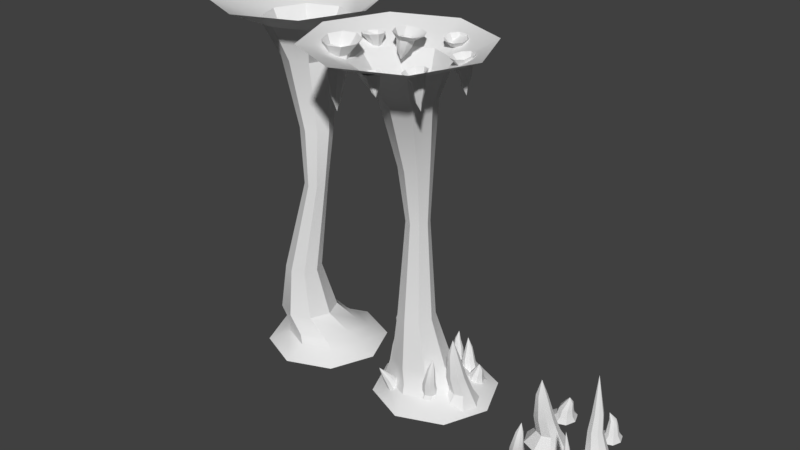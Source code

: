 # Source: Rocks.blend  (saved by Blender 2.79.0; exported with 4.5.12 LTS)
import bpy
from mathutils import Matrix  # noqa: F401  (used for matrix-valued properties, if any)

bpy.ops.wm.read_factory_settings(use_empty=True)
scene = bpy.context.scene
scene.name = 'Scene'

# ---- collections
col_collection_1 = bpy.data.collections.new('Collection 1'); scene.collection.children.link(col_collection_1)

# ---- node groups
ng_auto_smooth = bpy.data.node_groups.new('Auto Smooth', 'GeometryNodeTree')
_s = ng_auto_smooth.interface.new_socket(name='Geometry', in_out='OUTPUT', socket_type='NodeSocketGeometry')
_s = ng_auto_smooth.interface.new_socket(name='Geometry', in_out='INPUT', socket_type='NodeSocketGeometry')
_s = ng_auto_smooth.interface.new_socket(name='Angle', in_out='INPUT', socket_type='NodeSocketFloat')
_s.subtype = 'ANGLE'
_s.min_value = 0.0
_s.max_value = 3.142
ng_auto_smooth.is_modifier = True
_N = ng_auto_smooth.nodes; _L = ng_auto_smooth.links
n0 = _N.new('NodeGroupOutput'); n0.name = 'Group Output'; n0.location = (480, -100)
n1 = _N.new('NodeGroupInput'); n1.name = 'Group Input'; n1.location = (-420, -300)
n2 = _N.new('NodeGroupInput'); n2.name = 'Group Input.001'; n2.location = (-60, -100)
n3 = _N.new('GeometryNodeSetShadeSmooth'); n3.name = 'Set Shade Smooth'; n3.location = (120, -100)
n3.domain = 'EDGE'
n4 = _N.new('GeometryNodeSetShadeSmooth'); n4.name = 'Set Shade Smooth.001'; n4.location = (300, -100)
n5 = _N.new('GeometryNodeInputMeshEdgeAngle'); n5.name = 'Edge Angle'; n5.location = (-420, -220)
n6 = _N.new('GeometryNodeInputEdgeSmooth'); n6.name = 'Is Edge Smooth'; n6.location = (-60, -160)
n7 = _N.new('GeometryNodeInputShadeSmooth'); n7.name = 'Is Face Smooth'; n7.location = (-240, -340)
n8 = _N.new('FunctionNodeBooleanMath'); n8.name = 'Boolean Math'; n8.location = (-60, -220)
n9 = _N.new('FunctionNodeCompare'); n9.name = 'Compare'; n9.location = (-240, -180)
n9.operation = 'LESS_EQUAL'
_L.new(n5.outputs[0], n9.inputs[0])
_L.new(n4.outputs[0], n0.inputs[0])
_L.new(n1.outputs[1], n9.inputs[1])
_L.new(n9.outputs[0], n8.inputs[0])
_L.new(n7.outputs[0], n8.inputs[1])
_L.new(n2.outputs[0], n3.inputs[0])
_L.new(n6.outputs[0], n3.inputs[1])
_L.new(n3.outputs[0], n4.inputs[0])
_L.new(n8.outputs[0], n3.inputs[2])
n0.is_active_output = True

# ---- world
world_world = bpy.data.worlds.new('World'); scene.world = world_world
world_world.color = (0.05088, 0.05088, 0.05088)
world_world.use_sun_shadow = False
world_world.sun_shadow_jitter_overblur = 0.0
world_world.cycles.sampling_method = 'MANUAL'

# ---- meshes
me_circle_012 = bpy.data.meshes.new('Circle.012')
me_circle_012.from_pydata([(0.0, 0.1899, -0.4451), (-0.1343, 0.1343, -0.4451), (-0.1899, -5.96e-08, -0.4451), (-0.1343, -0.1343, -0.4451), (0.0, -0.1899, -0.4451), (0.1343, -0.1343, -0.4451), (0.1899, -5.96e-08, -0.4451), (0.1343, 0.1343, -0.4451), (0.008485, 0.1024, -0.2998), (-0.07504, 0.06779, -0.2998), (-0.1096, -0.01573, -0.2998), (-0.07504, -0.09925, -0.2998), (0.008485, -0.1339, -0.2998), (0.09201, -0.09925, -0.2998), (0.1266, -0.01573, -0.2998), (0.09201, 0.06779, -0.2998), (-0.01319, 0.06233, -0.1424), (-0.06832, 0.0395, -0.1424), (-0.09116, -0.01564, -0.1424), (-0.06832, -0.07078, -0.1424), (-0.01319, -0.09361, -0.1424), (0.04195, -0.07078, -0.1424), (0.06479, -0.01564, -0.1424), (0.04195, 0.0395, -0.1424), (-0.0209, 0.08065, 0.1749), (-0.05182, 0.06784, 0.1749), (-0.06463, 0.03691, 0.1749), (-0.05182, 0.005982, 0.1749), (-0.0209, -0.006829, 0.1749), (0.01003, 0.005982, 0.1749), (0.02284, 0.03691, 0.1749), (0.01003, 0.06784, 0.1749), (-0.05616, 0.04288, 0.4451)], [], [(7, 15, 14, 6), (5, 13, 12, 4), (3, 11, 10, 2), (1, 9, 8, 0), (0, 8, 15, 7), (6, 14, 13, 5), (4, 12, 11, 3), (2, 10, 9, 1), (8, 16, 23, 15), (14, 22, 21, 13), (12, 20, 19, 11), (10, 18, 17, 9), (15, 23, 22, 14), (13, 21, 20, 12), (11, 19, 18, 10), (9, 17, 16, 8), (21, 29, 28, 20), (19, 27, 26, 18), (17, 25, 24, 16), (16, 24, 31, 23), (22, 30, 29, 21), (20, 28, 27, 19), (18, 26, 25, 17), (23, 31, 30, 22), (31, 32, 30), (29, 32, 28), (27, 32, 26), (25, 32, 24), (24, 32, 31), (30, 32, 29), (28, 32, 27), (26, 32, 25)])
me_circle_012.polygons.foreach_set('use_smooth', [True] * 32)
me_circle_012.use_remesh_preserve_volume = False
me_circle_012.use_remesh_preserve_attributes = False
me_circle_012.use_mirror_vertex_groups = False
me_circle_012.update()
me_circle_011 = bpy.data.meshes.new('Circle.011')
me_circle_011.from_pydata([(1.192e-07, 0.3292, -0.7087), (-0.2328, 0.2328, -0.7087), (-0.3292, -4.47e-08, -0.7087), (-0.2328, -0.2328, -0.7087), (1.192e-07, -0.3292, -0.7087), (0.2328, -0.2328, -0.7087), (0.3292, -2.98e-08, -0.7087), (0.2328, 0.2328, -0.7087), (0.04845, 0.1576, -0.4999), (-0.07902, 0.1048, -0.4999), (-0.1318, -0.02267, -0.4999), (-0.07902, -0.1501, -0.4999), (0.04845, -0.2029, -0.4999), (0.1759, -0.1501, -0.4999), (0.2287, -0.02267, -0.4999), (0.1759, 0.1048, -0.4999), (-0.02468, 0.1155, -0.1282), (-0.105, 0.08228, -0.1282), (-0.1382, 0.001984, -0.1282), (-0.105, -0.07831, -0.1282), (-0.02468, -0.1116, -0.1282), (0.05561, -0.07831, -0.1282), (0.08887, 0.001984, -0.1282), (0.05561, 0.08228, -0.1282), (-0.02238, 0.1081, 0.1567), (-0.08359, 0.08277, 0.1567), (-0.1089, 0.02156, 0.1567), (-0.08359, -0.03965, 0.1567), (-0.02238, -0.065, 0.1567), (0.03883, -0.03965, 0.1567), (0.06418, 0.02156, 0.1567), (0.03883, 0.08277, 0.1567), (-0.0985, 0.108, 0.7087)], [], [(7, 15, 14, 6), (5, 13, 12, 4), (3, 11, 10, 2), (1, 9, 8, 0), (0, 8, 15, 7), (6, 14, 13, 5), (4, 12, 11, 3), (2, 10, 9, 1), (8, 16, 23, 15), (14, 22, 21, 13), (12, 20, 19, 11), (10, 18, 17, 9), (15, 23, 22, 14), (13, 21, 20, 12), (11, 19, 18, 10), (9, 17, 16, 8), (21, 29, 28, 20), (19, 27, 26, 18), (17, 25, 24, 16), (16, 24, 31, 23), (22, 30, 29, 21), (20, 28, 27, 19), (18, 26, 25, 17), (23, 31, 30, 22), (31, 32, 30), (29, 32, 28), (27, 32, 26), (25, 32, 24), (24, 32, 31), (30, 32, 29), (28, 32, 27), (26, 32, 25)])
me_circle_011.polygons.foreach_set('use_smooth', [True] * 32)
me_circle_011.use_remesh_preserve_volume = False
me_circle_011.use_remesh_preserve_attributes = False
me_circle_011.use_mirror_vertex_groups = False
me_circle_011.update()
me_circle_010 = bpy.data.meshes.new('Circle.010')
me_circle_010.from_pydata([(0.004781, 0.2262, -0.183), (-0.1396, 0.1624, -0.1754), (-0.2023, 0.003516, -0.1789), (-0.1464, -0.1574, -0.1913), (-0.004782, -0.2262, -0.2054), (0.1396, -0.1624, -0.2129), (0.2023, -0.003516, -0.2095), (0.1464, 0.1574, -0.1971), (0.04058, 0.1136, -0.09676), (-0.0497, 0.07377, -0.09206), (-0.08885, -0.02557, -0.09423), (-0.05393, -0.1262, -0.102), (0.03461, -0.1692, -0.1108), (0.1249, -0.1293, -0.1155), (0.164, -0.02996, -0.1133), (0.1291, 0.07066, -0.1056), (0.05297, 0.08196, 0.01701), (-0.02328, 0.04829, 0.02098), (-0.05634, -0.0356, 0.01915), (-0.02685, -0.1206, 0.01259), (0.04792, -0.1569, 0.005144), (0.1242, -0.1232, 0.001175), (0.1572, -0.03931, 0.003006), (0.1277, 0.04567, 0.009565), (0.08372, 0.04604, 0.119), (0.04036, 0.0269, 0.1212), (0.02156, -0.0208, 0.1202), (0.03833, -0.06912, 0.1165), (0.08084, -0.08975, 0.1122), (0.1242, -0.07061, 0.11), (0.143, -0.02291, 0.111), (0.1262, 0.02541, 0.1148), (0.09939, -0.04071, 0.2129)], [], [(7, 15, 14, 6), (5, 13, 12, 4), (3, 11, 10, 2), (1, 9, 8, 0), (0, 8, 15, 7), (6, 14, 13, 5), (4, 12, 11, 3), (2, 10, 9, 1), (8, 16, 23, 15), (14, 22, 21, 13), (12, 20, 19, 11), (10, 18, 17, 9), (15, 23, 22, 14), (13, 21, 20, 12), (11, 19, 18, 10), (9, 17, 16, 8), (21, 29, 28, 20), (19, 27, 26, 18), (17, 25, 24, 16), (16, 24, 31, 23), (22, 30, 29, 21), (20, 28, 27, 19), (18, 26, 25, 17), (23, 31, 30, 22), (31, 32, 30), (29, 32, 28), (27, 32, 26), (25, 32, 24), (24, 32, 31), (30, 32, 29), (28, 32, 27), (26, 32, 25), (1, 0, 7, 6, 5, 4, 3, 2)])
me_circle_010.polygons.foreach_set('use_smooth', [True] * 33)
me_circle_010.use_remesh_preserve_volume = False
me_circle_010.use_remesh_preserve_attributes = False
me_circle_010.use_mirror_vertex_groups = False
me_circle_010.update()
me_circle_009 = bpy.data.meshes.new('Circle.009')
me_circle_009.from_pydata([(0.0, 0.2184, -0.3843), (-0.1544, 0.1544, -0.3843), (-0.2184, -5.96e-08, -0.3843), (-0.1544, -0.1544, -0.3843), (0.0, -0.2184, -0.3843), (0.1544, -0.1544, -0.3843), (0.2184, -5.96e-08, -0.3843), (0.1544, 0.1544, -0.3843), (0.02937, 0.1006, -0.2313), (-0.05517, 0.06559, -0.2313), (-0.09019, -0.01895, -0.2313), (-0.05517, -0.1035, -0.2313), (0.02937, -0.1385, -0.2313), (0.1139, -0.1035, -0.2313), (0.1489, -0.01895, -0.2313), (0.1139, 0.06559, -0.2313), (0.06671, 0.006065, -0.01089), (-0.004688, -0.02351, -0.01089), (-0.03426, -0.0949, -0.01089), (-0.004688, -0.1663, -0.01089), (0.06671, -0.1959, -0.01089), (0.1381, -0.1663, -0.01089), (0.1677, -0.0949, -0.01089), (0.1381, -0.02351, -0.01089), (0.09214, -0.02518, 0.2459), (0.05154, -0.042, 0.2459), (0.03473, -0.0826, 0.2459), (0.05154, -0.1232, 0.2459), (0.09214, -0.14, 0.2459), (0.1327, -0.1232, 0.2459), (0.1496, -0.0826, 0.2459), (0.1327, -0.042, 0.2459), (0.08962, -0.04014, 0.3843)], [], [(7, 15, 14, 6), (5, 13, 12, 4), (3, 11, 10, 2), (1, 9, 8, 0), (0, 8, 15, 7), (6, 14, 13, 5), (4, 12, 11, 3), (2, 10, 9, 1), (8, 16, 23, 15), (14, 22, 21, 13), (12, 20, 19, 11), (10, 18, 17, 9), (15, 23, 22, 14), (13, 21, 20, 12), (11, 19, 18, 10), (9, 17, 16, 8), (21, 29, 28, 20), (19, 27, 26, 18), (17, 25, 24, 16), (16, 24, 31, 23), (22, 30, 29, 21), (20, 28, 27, 19), (18, 26, 25, 17), (23, 31, 30, 22), (31, 32, 30), (29, 32, 28), (27, 32, 26), (25, 32, 24), (24, 32, 31), (30, 32, 29), (28, 32, 27), (26, 32, 25)])
me_circle_009.polygons.foreach_set('use_smooth', [True] * 32)
me_circle_009.use_remesh_preserve_volume = False
me_circle_009.use_remesh_preserve_attributes = False
me_circle_009.use_mirror_vertex_groups = False
me_circle_009.update()
me_circle_008 = bpy.data.meshes.new('Circle.008')
me_circle_008.from_pydata([(1.192e-07, 0.3292, -0.5942), (-0.2328, 0.2328, -0.5942), (-0.3292, -4.47e-08, -0.5942), (-0.2328, -0.2328, -0.5942), (1.192e-07, -0.3292, -0.5942), (0.2328, -0.2328, -0.5942), (0.3292, -2.98e-08, -0.5942), (0.2328, 0.2328, -0.5942), (0.04428, 0.1517, -0.3635), (-0.08318, 0.09889, -0.3635), (-0.136, -0.02858, -0.3635), (-0.08318, -0.156, -0.3635), (0.04428, -0.2088, -0.3635), (0.1717, -0.156, -0.3635), (0.2245, -0.02858, -0.3635), (0.1717, 0.09889, -0.3635), (0.01584, 0.02106, -0.05134), (-0.09181, -0.02352, -0.05134), (-0.1364, -0.1312, -0.05134), (-0.09181, -0.2388, -0.05134), (0.01584, -0.2834, -0.05134), (0.1235, -0.2388, -0.05134), (0.1681, -0.1312, -0.05134), (0.1235, -0.02352, -0.05134), (-0.003097, -0.1119, 0.3425), (-0.06431, -0.1373, 0.3425), (-0.08966, -0.1985, 0.3425), (-0.06431, -0.2597, 0.3425), (-0.003097, -0.285, 0.3425), (0.05811, -0.2597, 0.3425), (0.08347, -0.1985, 0.3425), (0.05811, -0.1373, 0.3425), (-0.01109, -0.2059, 0.5942)], [], [(7, 15, 14, 6), (5, 13, 12, 4), (3, 11, 10, 2), (1, 9, 8, 0), (0, 8, 15, 7), (6, 14, 13, 5), (4, 12, 11, 3), (2, 10, 9, 1), (8, 16, 23, 15), (14, 22, 21, 13), (12, 20, 19, 11), (10, 18, 17, 9), (15, 23, 22, 14), (13, 21, 20, 12), (11, 19, 18, 10), (9, 17, 16, 8), (21, 29, 28, 20), (19, 27, 26, 18), (17, 25, 24, 16), (16, 24, 31, 23), (22, 30, 29, 21), (20, 28, 27, 19), (18, 26, 25, 17), (23, 31, 30, 22), (31, 32, 30), (29, 32, 28), (27, 32, 26), (25, 32, 24), (24, 32, 31), (30, 32, 29), (28, 32, 27), (26, 32, 25)])
me_circle_008.polygons.foreach_set('use_smooth', [True] * 32)
me_circle_008.use_remesh_preserve_volume = False
me_circle_008.use_remesh_preserve_attributes = False
me_circle_008.use_mirror_vertex_groups = False
me_circle_008.update()
me_circle_007 = bpy.data.meshes.new('Circle.007')
me_circle_007.from_pydata([(0.004017, 0.19, -0.1986), (-0.1173, 0.1364, -0.1923), (-0.1699, 0.002954, -0.1952), (-0.123, -0.1323, -0.2057), (-0.004017, -0.19, -0.2175), (0.1173, -0.1364, -0.2238), (0.1699, -0.002954, -0.2209), (0.123, 0.1323, -0.2105), (0.02736, 0.09156, -0.09583), (-0.04168, 0.06108, -0.09223), (-0.07161, -0.01488, -0.09389), (-0.04491, -0.09183, -0.09983), (0.02279, -0.1247, -0.1066), (0.09183, -0.0942, -0.1102), (0.1218, -0.01824, -0.1085), (0.09506, 0.0587, -0.1026), (0.02115, 0.07551, 0.02259), (-0.03421, 0.05107, 0.02548), (-0.05822, -0.009836, 0.02415), (-0.03681, -0.07153, 0.01938), (0.01748, -0.09788, 0.01398), (0.07284, -0.07344, 0.0111), (0.09684, -0.01253, 0.01243), (0.07543, 0.04917, 0.01719), (0.007134, 0.05818, 0.1215), (-0.02994, 0.04181, 0.1235), (-0.04601, 0.001028, 0.1226), (-0.03167, -0.04029, 0.1194), (0.00468, -0.05793, 0.1158), (0.04175, -0.04156, 0.1138), (0.05782, -0.0007771, 0.1147), (0.04349, 0.04054, 0.1179), (-0.04942, -0.01869, 0.2238)], [], [(7, 15, 14, 6), (5, 13, 12, 4), (3, 11, 10, 2), (1, 9, 8, 0), (0, 8, 15, 7), (6, 14, 13, 5), (4, 12, 11, 3), (2, 10, 9, 1), (8, 16, 23, 15), (14, 22, 21, 13), (12, 20, 19, 11), (10, 18, 17, 9), (15, 23, 22, 14), (13, 21, 20, 12), (11, 19, 18, 10), (9, 17, 16, 8), (21, 29, 28, 20), (19, 27, 26, 18), (17, 25, 24, 16), (16, 24, 31, 23), (22, 30, 29, 21), (20, 28, 27, 19), (18, 26, 25, 17), (23, 31, 30, 22), (31, 32, 30), (29, 32, 28), (27, 32, 26), (25, 32, 24), (24, 32, 31), (30, 32, 29), (28, 32, 27), (26, 32, 25), (1, 0, 7, 6, 5, 4, 3, 2)])
me_circle_007.polygons.foreach_set('use_smooth', [True] * 33)
me_circle_007.use_remesh_preserve_volume = False
me_circle_007.use_remesh_preserve_attributes = False
me_circle_007.use_mirror_vertex_groups = False
me_circle_007.update()
me_circle_006 = bpy.data.meshes.new('Circle.006')
me_circle_006.from_pydata([(0.3611, 1.027, -2.915), (-0.346, 0.7338, -2.915), (-0.6389, 0.02671, -2.915), (-0.346, -0.6804, -2.915), (0.3611, -0.9733, -2.915), (1.068, -0.6804, -2.915), (1.361, 0.02671, -2.915), (1.068, 0.7338, -2.915), (0.42, 0.6889, -2.737), (-0.05671, 0.4915, -2.737), (-0.2542, 0.01474, -2.737), (-0.05671, -0.462, -2.737), (0.42, -0.6595, -2.737), (0.8967, -0.462, -2.737), (1.094, 0.01474, -2.737), (0.8967, 0.4915, -2.737), (0.3195, 0.5366, -2.609), (-0.0796, 0.3713, -2.609), (-0.2449, -0.02776, -2.609), (-0.0796, -0.4268, -2.609), (0.3195, -0.5921, -2.609), (0.7185, -0.4268, -2.609), (0.8838, -0.02776, -2.609), (0.7185, 0.3713, -2.609), (0.1037, 0.3215, -2.318), (-0.2207, 0.1871, -2.318), (-0.3551, -0.1373, -2.318), (-0.2207, -0.4617, -2.318), (0.1037, -0.5961, -2.318), (0.4281, -0.4617, -2.318), (0.5625, -0.1373, -2.318), (0.4281, 0.1871, -2.318), (0.0979, 0.07035, -1.517), (-0.1086, -0.0152, -1.517), (-0.1942, -0.2217, -1.517), (-0.1086, -0.4283, -1.517), (0.0979, -0.5138, -1.517), (0.3044, -0.4283, -1.517), (0.39, -0.2217, -1.517), (0.3044, -0.0152, -1.517), (0.4571, -0.04331, 0.06765), (0.3281, -0.09673, 0.06765), (0.2747, -0.2257, 0.06765), (0.3281, -0.3547, 0.06765), (0.4571, -0.4081, 0.06765), (0.5861, -0.3547, 0.06765), (0.6395, -0.2257, 0.06765), (0.5861, -0.09673, 0.06765), (0.4245, 0.1194, 0.9657), (0.2416, 0.04361, 0.9657), (0.1658, -0.1393, 0.9657), (0.2416, -0.3223, 0.9657), (0.4245, -0.398, 0.9657), (0.6074, -0.3223, 0.9657), (0.6832, -0.1393, 0.9657), (0.6074, 0.04361, 0.9657), (0.1626, 0.415, 2.024), (-0.128, 0.2946, 2.024), (-0.2484, 0.003967, 2.024), (-0.128, -0.2867, 2.024), (0.1626, -0.4071, 2.024), (0.4532, -0.2867, 2.024), (0.5736, 0.003967, 2.024), (0.4532, 0.2946, 2.024), (0.1642, 0.7102, 2.614), (-0.336, 0.503, 2.614), (-0.5433, 0.002722, 2.614), (-0.336, -0.4975, 2.614), (0.1642, -0.7047, 2.614), (0.6645, -0.4975, 2.614), (0.8717, 0.002722, 2.614), (0.6645, 0.503, 2.614), (-0.01386, 1.347, 2.915), (-0.9665, 0.9527, 2.915), (-1.361, -4.172e-07, 2.915), (-0.9665, -0.9527, 2.915), (-0.01386, -1.347, 2.915), (0.9388, -0.9527, 2.915), (1.333, -4.172e-07, 2.915), (0.9388, 0.9527, 2.915)], [], [(0, 8, 15, 7), (6, 14, 13, 5), (4, 12, 11, 3), (2, 10, 9, 1), (7, 15, 14, 6), (5, 13, 12, 4), (3, 11, 10, 2), (1, 9, 8, 0), (10, 18, 17, 9), (15, 23, 22, 14), (13, 21, 20, 12), (11, 19, 18, 10), (9, 17, 16, 8), (8, 16, 23, 15), (14, 22, 21, 13), (12, 20, 19, 11), (16, 24, 31, 23), (22, 30, 29, 21), (20, 28, 27, 19), (18, 26, 25, 17), (23, 31, 30, 22), (21, 29, 28, 20), (19, 27, 26, 18), (17, 25, 24, 16), (27, 35, 34, 26), (25, 33, 32, 24), (24, 32, 39, 31), (30, 38, 37, 29), (28, 36, 35, 27), (26, 34, 33, 25), (31, 39, 38, 30), (29, 37, 36, 28), (39, 47, 46, 38), (37, 45, 44, 36), (35, 43, 42, 34), (33, 41, 40, 32), (32, 40, 47, 39), (38, 46, 45, 37), (36, 44, 43, 35), (34, 42, 41, 33), (43, 44, 52, 51), (41, 42, 50, 49), (46, 47, 55, 54), (44, 45, 53, 52), (42, 43, 51, 50), (40, 41, 49, 48), (47, 40, 48, 55), (45, 46, 54, 53), (55, 48, 56, 63), (53, 54, 62, 61), (51, 52, 60, 59), (49, 50, 58, 57), (54, 55, 63, 62), (52, 53, 61, 60), (50, 51, 59, 58), (48, 49, 57, 56), (60, 61, 69, 68), (58, 59, 67, 66), (56, 57, 65, 64), (63, 56, 64, 71), (61, 62, 70, 69), (59, 60, 68, 67), (57, 58, 66, 65), (62, 63, 71, 70), (70, 71, 79, 78), (68, 69, 77, 76), (66, 67, 75, 74), (64, 65, 73, 72), (71, 64, 72, 79), (69, 70, 78, 77), (67, 68, 76, 75), (65, 66, 74, 73)])
me_circle_006.polygons.foreach_set('use_smooth', [True] * 72)
me_circle_006.use_remesh_preserve_volume = False
me_circle_006.use_remesh_preserve_attributes = False
me_circle_006.use_mirror_vertex_groups = False
me_circle_006.update()
me_circle_005 = bpy.data.meshes.new('Circle.005')
me_circle_005.from_pydata([(0.1041, 1.571, -2.898), (-0.603, 1.278, -2.898), (-0.8959, 0.5707, -2.898), (-0.603, -0.1364, -2.898), (0.1041, -0.4293, -2.898), (0.8112, -0.1364, -2.898), (1.104, 0.5707, -2.898), (0.8112, 1.278, -2.898), (-0.009605, 1.233, -2.721), (-0.4863, 1.035, -2.721), (-0.6838, 0.5587, -2.721), (-0.4863, 0.08199, -2.721), (-0.009605, -0.1155, -2.721), (0.4671, 0.08199, -2.721), (0.6646, 0.5587, -2.721), (0.4671, 1.035, -2.721), (-0.03753, 1.081, -2.593), (-0.4366, 0.9153, -2.593), (-0.6019, 0.5162, -2.593), (-0.4366, 0.1172, -2.593), (-0.03753, -0.04814, -2.593), (0.3615, 0.1172, -2.593), (0.5268, 0.5162, -2.593), (0.3615, 0.9153, -2.593), (-0.06186, 0.8655, -2.302), (-0.3863, 0.7311, -2.302), (-0.5207, 0.4067, -2.302), (-0.3863, 0.08225, -2.302), (-0.06186, -0.05213, -2.302), (0.2626, 0.08225, -2.302), (0.3969, 0.4067, -2.302), (0.2626, 0.7311, -2.302), (-0.09578, 0.6143, -1.5), (-0.3023, 0.5288, -1.5), (-0.3879, 0.3222, -1.5), (-0.3023, 0.1157, -1.5), (-0.09578, 0.03016, -1.5), (0.1108, 0.1157, -1.5), (0.1963, 0.3222, -1.5), (0.1108, 0.5288, -1.5), (-0.08121, 0.5007, 0.08383), (-0.2102, 0.4472, 0.08383), (-0.2636, 0.3183, 0.08383), (-0.2102, 0.1893, 0.08383), (-0.08121, 0.1359, 0.08383), (0.04777, 0.1893, 0.08383), (0.1012, 0.3183, 0.08383), (0.04777, 0.4472, 0.08383), (-0.05898, 0.4891, 0.9819), (-0.2419, 0.4134, 0.9819), (-0.3177, 0.2304, 0.9819), (-0.2419, 0.04749, 0.9819), (-0.05898, -0.02829, 0.9819), (0.124, 0.04749, 0.9819), (0.1997, 0.2304, 0.9819), (0.124, 0.4134, 0.9819), (-0.03286, 0.4513, 2.04), (-0.3235, 0.3309, 2.04), (-0.4439, 0.04029, 2.04), (-0.3235, -0.2504, 2.04), (-0.03286, -0.3707, 2.04), (0.2578, -0.2504, 2.04), (0.3782, 0.04029, 2.04), (0.2578, 0.3309, 2.04), (-0.01358, 0.5738, 2.631), (-0.5138, 0.3666, 2.631), (-0.721, -0.1337, 2.631), (-0.5138, -0.6339, 2.631), (-0.01358, -0.8411, 2.631), (0.4867, -0.6339, 2.631), (0.6939, -0.1337, 2.631), (0.4867, 0.3666, 2.631), (-7.451e-08, 1.124, 2.931), (-0.9527, 0.7293, 2.931), (-1.347, -0.2234, 2.931), (-0.9527, -1.176, 2.931), (1.267e-07, -1.571, 2.931), (0.9527, -1.176, 2.931), (1.347, -0.2234, 2.931), (0.9527, 0.7293, 2.931), (-0.3613, 1.009, -2.908), (-0.6884, 0.8734, -2.908), (-0.8239, 0.5463, -2.908), (-0.6884, 0.2191, -2.908), (-0.3613, 0.08363, -2.908), (-0.03411, 0.2191, -2.908), (-0.2641, 0.8929, -2.493), (-0.03411, 0.8734, -2.908), (-0.5432, 0.7773, -2.493), (-0.6588, 0.4983, -2.493), (-0.5432, 0.2192, -2.493), (-0.2641, 0.1036, -2.493), (0.01498, 0.2192, -2.493), (0.01498, 0.7773, -2.493), (-0.2476, 0.8326, -2.205), (-0.4981, 0.7289, -2.205), (-0.6018, 0.4785, -2.205), (-0.4981, 0.228, -2.205), (-0.2476, 0.1243, -2.205), (0.002822, 0.228, -2.205), (0.002822, 0.7289, -2.205), (-0.2253, 0.7062, -1.85), (-0.415, 0.6276, -1.85), (-0.4936, 0.4379, -1.85), (-0.415, 0.2482, -1.85), (-0.2253, 0.1696, -1.85), (-0.03557, 0.2482, -1.85), (-0.03557, 0.6276, -1.85), (-0.1777, 0.6199, -1.615), (-0.3674, 0.5413, -1.615), (-0.4459, 0.3516, -1.615), (-0.3674, 0.1619, -1.615), (-0.1777, 0.08332, -1.615), (0.01206, 0.1619, -1.615), (0.01206, 0.5413, -1.615), (-0.09991, 0.5419, -1.401), (-0.2687, 0.472, -1.401), (-0.3387, 0.3032, -1.401), (-0.2687, 0.1343, -1.401), (-0.09991, 0.06438, -1.401), (0.06893, 0.1343, -1.401), (0.06893, 0.472, -1.401), (0.6378, 0.8258, -2.866), (0.405, 0.7293, -2.866), (0.3086, 0.4965, -2.866), (0.405, 0.2637, -2.866), (0.6378, 0.1673, -2.866), (0.8706, 0.2637, -2.866), (0.9671, 0.4965, -2.866), (0.8706, 0.7293, -2.866), (0.6821, 0.6482, -2.636), (0.5546, 0.5954, -2.636), (0.5018, 0.468, -2.636), (0.5546, 0.3405, -2.636), (0.6821, 0.2877, -2.636), (0.8096, 0.3405, -2.636), (0.8624, 0.468, -2.636), (0.8096, 0.5954, -2.636), (0.6537, 0.5176, -2.324), (0.546, 0.473, -2.324), (0.5014, 0.3654, -2.324), (0.546, 0.2577, -2.324), (0.6537, 0.2131, -2.324), (0.7613, 0.2577, -2.324), (0.8059, 0.3654, -2.324), (0.7613, 0.473, -2.324), (0.6347, 0.3846, -1.93), (0.5735, 0.3593, -1.93), (0.5482, 0.2981, -1.93), (0.5735, 0.2369, -1.93), (0.6347, 0.2115, -1.93), (0.6959, 0.2369, -1.93), (0.7213, 0.2981, -1.93), (0.6959, 0.3593, -1.93), (0.6267, 0.2906, -1.678), (0.2928, 0.3832, -2.821), (0.1384, 0.3192, -2.821), (0.07449, 0.1648, -2.821), (0.1384, 0.01044, -2.821), (0.2928, -0.05352, -2.821), (0.4473, 0.01044, -2.821), (0.5112, 0.1648, -2.821), (0.4473, 0.3192, -2.821), (0.3222, 0.2654, -2.668), (0.2377, 0.2304, -2.668), (0.2027, 0.1459, -2.668), (0.2377, 0.06135, -2.668), (0.3222, 0.02634, -2.668), (0.4068, 0.06135, -2.668), (0.4418, 0.1459, -2.668), (0.4068, 0.2304, -2.668), (0.3596, 0.1709, -2.447), (0.2882, 0.1413, -2.447), (0.2586, 0.06994, -2.447), (0.2882, -0.001457, -2.447), (0.3596, -0.03103, -2.447), (0.431, -0.001457, -2.447), (0.4605, 0.06994, -2.447), (0.431, 0.1413, -2.447), (0.385, 0.1397, -2.19), (0.3444, 0.1228, -2.19), (0.3276, 0.08225, -2.19), (0.3444, 0.04165, -2.19), (0.385, 0.02483, -2.19), (0.4256, 0.04165, -2.19), (0.4424, 0.08225, -2.19), (0.4256, 0.1228, -2.19), (0.3825, 0.1247, -2.052), (0.5429, 1.285, -2.858), (0.378, 1.212, -2.85), (0.3065, 1.03, -2.854), (0.3703, 0.8465, -2.868), (0.532, 0.768, -2.884), (0.6969, 0.8408, -2.893), (0.7684, 1.022, -2.889), (0.7046, 1.206, -2.875), (0.578, 1.14, -2.774), (0.4878, 1.1, -2.769), (0.4486, 1.001, -2.771), (0.4835, 0.9001, -2.779), (0.5721, 0.8571, -2.788), (0.6623, 0.897, -2.793), (0.7015, 0.9963, -2.79), (0.6666, 1.097, -2.783), (0.5904, 1.108, -2.66), (0.5142, 1.075, -2.656), (0.4811, 0.9907, -2.658), (0.5106, 0.9057, -2.664), (0.5854, 0.8694, -2.672), (0.6616, 0.9031, -2.676), (0.6947, 0.987, -2.674), (0.6652, 1.072, -2.668), (0.6212, 1.072, -2.558), (0.5778, 1.053, -2.556), (0.559, 1.005, -2.557), (0.5758, 0.9571, -2.561), (0.6183, 0.9365, -2.565), (0.6617, 0.9556, -2.567), (0.6805, 1.003, -2.566), (0.6637, 1.052, -2.562), (0.6368, 0.9855, -2.464), (-0.2055, 1.291, -2.831), (-0.2718, 1.253, -2.851), (-0.2946, 1.171, -2.858), (-0.2608, 1.094, -2.849), (-0.1899, 1.066, -2.83), (-0.1237, 1.103, -2.81), (-0.1008, 1.185, -2.803), (-0.1347, 1.263, -2.811), (-0.2033, 1.247, -2.763), (-0.2509, 1.219, -2.777), (-0.2673, 1.161, -2.782), (-0.243, 1.105, -2.776), (-0.1921, 1.085, -2.762), (-0.1445, 1.112, -2.748), (-0.1281, 1.171, -2.743), (-0.1524, 1.226, -2.749), (-0.2219, 1.231, -2.685), (-0.2621, 1.208, -2.697), (-0.276, 1.159, -2.701), (-0.2555, 1.112, -2.696), (-0.2125, 1.094, -2.684), (-0.1723, 1.117, -2.672), (-0.1584, 1.167, -2.668), (-0.179, 1.214, -2.673), (-0.2279, 1.214, -2.61), (-0.2508, 1.201, -2.617), (-0.2587, 1.173, -2.62), (-0.247, 1.146, -2.617), (-0.2226, 1.136, -2.61), (-0.1997, 1.149, -2.603), (-0.1918, 1.177, -2.601), (-0.2035, 1.204, -2.604), (-0.2381, 1.167, -2.542), (0.3867, 1.303, -2.893), (0.234, 1.237, -2.909), (0.1713, 1.082, -2.904), (0.2353, 0.9291, -2.883), (0.3886, 0.8678, -2.857), (0.5414, 0.9339, -2.841), (0.6041, 1.089, -2.846), (0.54, 1.242, -2.867), (0.3958, 1.199, -2.728), (0.3122, 1.162, -2.737), (0.2779, 1.078, -2.734), (0.3129, 0.994, -2.723), (0.3969, 0.9604, -2.708), (0.4805, 0.9966, -2.7), (0.5148, 1.081, -2.702), (0.4797, 1.165, -2.714), (0.339, 1.208, -2.547), (0.2684, 1.178, -2.554), (0.2394, 1.106, -2.552), (0.269, 1.035, -2.542), (0.3399, 1.007, -2.53), (0.4105, 1.038, -2.523), (0.4395, 1.109, -2.525), (0.4099, 1.18, -2.535), (0.3062, 1.211, -2.372), (0.266, 1.194, -2.376), (0.2496, 1.153, -2.375), (0.2664, 1.113, -2.37), (0.3067, 1.097, -2.363), (0.3469, 1.114, -2.359), (0.3633, 1.155, -2.36), (0.3465, 1.195, -2.366), (0.2788, 1.163, -2.203), (-0.1591, 1.15, -2.819), (-0.05339, 1.07, -2.796), (0.08013, 1.087, -2.796), (0.1632, 1.19, -2.818), (0.1472, 1.32, -2.85), (0.04145, 1.4, -2.872), (-0.09207, 1.384, -2.872), (-0.1752, 1.28, -2.85), (-0.09195, 1.245, -2.712), (-0.03406, 1.201, -2.7), (0.03904, 1.21, -2.7), (0.08453, 1.267, -2.712), (0.07576, 1.338, -2.729), (0.01786, 1.382, -2.742), (-0.05524, 1.373, -2.742), (-0.1007, 1.316, -2.73), (-0.08021, 1.26, -2.561), (-0.03132, 1.223, -2.55), (0.03042, 1.231, -2.55), (0.06884, 1.279, -2.56), (0.06143, 1.339, -2.575), (0.01254, 1.376, -2.585), (-0.0492, 1.368, -2.585), (-0.08762, 1.32, -2.575), (-0.07304, 1.292, -2.421), (-0.04524, 1.271, -2.415), (-0.01013, 1.275, -2.415), (0.01171, 1.302, -2.421), (0.007501, 1.336, -2.429), (-0.0203, 1.357, -2.435), (-0.05541, 1.353, -2.435), (-0.07725, 1.326, -2.429), (-0.03139, 1.344, -2.294), (-0.6392, 0.7717, -2.819), (-0.572, 0.7337, -2.804), (-0.4898, 0.7555, -2.801), (-0.4408, 0.8242, -2.811), (-0.4537, 0.8997, -2.829), (-0.5209, 0.9377, -2.845), (-0.6031, 0.9159, -2.848), (-0.6521, 0.8472, -2.838), (-0.619, 0.8254, -2.762), (-0.5707, 0.7981, -2.751), (-0.5117, 0.8138, -2.748), (-0.4765, 0.8632, -2.756), (-0.4857, 0.9174, -2.769), (-0.534, 0.9447, -2.78), (-0.593, 0.929, -2.783), (-0.6282, 0.8796, -2.775), (-0.6162, 0.8533, -2.685), (-0.5754, 0.8302, -2.676), (-0.5256, 0.8434, -2.674), (-0.4959, 0.8851, -2.68), (-0.5037, 0.9309, -2.691), (-0.5445, 0.954, -2.7), (-0.5943, 0.9408, -2.702), (-0.624, 0.8991, -2.696), (-0.6169, 0.8898, -2.618), (-0.5937, 0.8767, -2.612), (-0.5653, 0.8842, -2.611), (-0.5484, 0.9079, -2.615), (-0.5529, 0.9339, -2.621), (-0.5761, 0.947, -2.626), (-0.6044, 0.9395, -2.628), (-0.6213, 0.9158, -2.624), (-0.5885, 0.9359, -2.554), (-0.4452, 0.5787, -2.789), (-0.416, 0.7069, -2.76), (-0.4788, 0.8247, -2.777), (-0.597, 0.8631, -2.829), (-0.7013, 0.7995, -2.885), (-0.7305, 0.6713, -2.913), (-0.6676, 0.5535, -2.897), (-0.5495, 0.5151, -2.845), (-0.5794, 0.6075, -2.712), (-0.5634, 0.6777, -2.697), (-0.5978, 0.7422, -2.706), (-0.6625, 0.7632, -2.734), (-0.7196, 0.7284, -2.765), (-0.7356, 0.6582, -2.78), (-0.7012, 0.5937, -2.771), (-0.6365, 0.5727, -2.743), (-0.633, 0.6148, -2.569), (-0.6195, 0.6741, -2.556), (-0.6486, 0.7285, -2.563), (-0.7032, 0.7463, -2.587), (-0.7514, 0.7169, -2.613), (-0.765, 0.6576, -2.627), (-0.7359, 0.6031, -2.619), (-0.6812, 0.5854, -2.595), (-0.6965, 0.6118, -2.441), (-0.6888, 0.6455, -2.433), (-0.7053, 0.6765, -2.438), (-0.7364, 0.6865, -2.451), (-0.7638, 0.6698, -2.466), (-0.7715, 0.6361, -2.473), (-0.755, 0.6051, -2.469), (-0.7239, 0.5951, -2.456), (-0.788, 0.6329, -2.332), (-0.09184, -0.06858, -2.834), (-0.06096, 0.04125, -2.763), (-0.1242, 0.1561, -2.733), (-0.2446, 0.2088, -2.762), (-0.3515, 0.1684, -2.833), (-0.3824, 0.05856, -2.904), (-0.3192, -0.05634, -2.934), (-0.1988, -0.109, -2.905), (-0.2222, -0.07129, -2.747), (-0.2053, -0.01116, -2.708), (-0.2399, 0.05175, -2.691), (-0.3058, 0.08059, -2.707), (-0.3644, 0.05845, -2.746), (-0.3813, -0.00168, -2.785), (-0.3467, -0.06459, -2.801), (-0.2808, -0.09342, -2.785), (-0.269, -0.1168, -2.608), (-0.2547, -0.06605, -2.575), (-0.284, -0.01292, -2.561), (-0.3396, 0.01144, -2.575), (-0.3891, -0.007256, -2.607), (-0.4034, -0.05804, -2.64), (-0.3741, -0.1112, -2.654), (-0.3185, -0.1355, -2.641), (-0.3264, -0.1667, -2.487), (-0.3182, -0.1379, -2.468), (-0.3349, -0.1077, -2.46), (-0.3665, -0.09381, -2.468), (-0.3946, -0.1044, -2.486), (-0.4028, -0.1333, -2.505), (-0.3861, -0.1635, -2.513), (-0.3545, -0.1774, -2.505), (-0.4126, -0.1874, -2.374), (-0.6549, -0.2916, 2.932), (-0.4681, -0.3875, 2.915), (-0.4046, -0.5872, 2.894), (-0.5016, -0.7737, 2.881), (-0.7022, -0.8377, 2.883), (-0.8889, -0.7418, 2.9), (-0.9524, -0.5422, 2.921), (-0.8554, -0.3557, 2.934), (-0.7126, -0.4181, 2.729), (-0.6103, -0.4706, 2.719), (-0.5756, -0.5799, 2.708), (-0.6286, -0.682, 2.701), (-0.7385, -0.7171, 2.702), (-0.8407, -0.6646, 2.711), (-0.8755, -0.5552, 2.723), (-0.8224, -0.4531, 2.73), (-0.7093, -0.5043, 2.458), (-0.6229, -0.5486, 2.451), (-0.5935, -0.6409, 2.441), (-0.6384, -0.7272, 2.435), (-0.7311, -0.7568, 2.436), (-0.8175, -0.7124, 2.444), (-0.8468, -0.6201, 2.453), (-0.802, -0.5339, 2.46), (-0.7169, -0.5855, 2.12), (-0.6678, -0.6107, 2.116), (-0.6511, -0.6632, 2.11), (-0.6766, -0.7122, 2.107), (-0.7293, -0.7291, 2.108), (-0.7784, -0.7038, 2.112), (-0.7951, -0.6513, 2.118), (-0.7696, -0.6023, 2.121), (-0.7258, -0.6446, 1.904), (-0.2632, 0.5523, 2.877), (-0.09307, 0.4953, 2.858), (-0.005081, 0.3212, 2.855), (-0.05081, 0.1321, 2.869), (-0.2035, 0.03876, 2.892), (-0.3736, 0.0958, 2.911), (-0.4616, 0.2698, 2.914), (-0.4159, 0.4589, 2.9), (-0.2895, 0.4063, 2.791), (-0.1964, 0.3751, 2.781), (-0.1482, 0.2798, 2.779), (-0.1732, 0.1762, 2.787), (-0.2568, 0.1251, 2.8), (-0.35, 0.1563, 2.81), (-0.3982, 0.2516, 2.812), (-0.3731, 0.3552, 2.804), (-0.3052, 0.3752, 2.678), (-0.2266, 0.3489, 2.669), (-0.1859, 0.2684, 2.668), (-0.207, 0.1809, 2.674), (-0.2776, 0.1378, 2.685), (-0.3563, 0.1641, 2.694), (-0.397, 0.2446, 2.695), (-0.3758, 0.3321, 2.689), (-0.3382, 0.3381, 2.577), (-0.2934, 0.3231, 2.572), (-0.2703, 0.2773, 2.571), (-0.2823, 0.2276, 2.575), (-0.3224, 0.2031, 2.581), (-0.3672, 0.2181, 2.586), (-0.3903, 0.2638, 2.587), (-0.3783, 0.3135, 2.583), (-0.351, 0.2516, 2.482), (0.4561, 0.5653, 2.807), (0.3586, 0.4731, 2.797), (0.2243, 0.4753, 2.805), (0.1319, 0.5707, 2.826), (0.1355, 0.7034, 2.849), (0.2329, 0.7956, 2.859), (0.3672, 0.7933, 2.85), (0.4596, 0.698, 2.829), (0.3722, 0.6444, 2.7), (0.3188, 0.5939, 2.694), (0.2453, 0.5951, 2.699), (0.1947, 0.6474, 2.711), (0.1967, 0.72, 2.723), (0.25, 0.7705, 2.728), (0.3236, 0.7692, 2.724), (0.3742, 0.717, 2.712), (0.3491, 0.6479, 2.549), (0.304, 0.6052, 2.544), (0.242, 0.6063, 2.548), (0.1992, 0.6504, 2.558), (0.2009, 0.7117, 2.568), (0.2459, 0.7544, 2.572), (0.308, 0.7533, 2.569), (0.3508, 0.7092, 2.559), (0.3296, 0.6685, 2.408), (0.304, 0.6442, 2.406), (0.2687, 0.6448, 2.408), (0.2444, 0.6699, 2.413), (0.2453, 0.7048, 2.419), (0.2709, 0.729, 2.422), (0.3062, 0.7284, 2.42), (0.3305, 0.7034, 2.414), (0.2744, 0.7067, 2.281), (0.6657, 0.00285, 2.792), (0.6215, 0.1298, 2.798), (0.6794, 0.25, 2.816), (0.8055, 0.293, 2.835), (0.9259, 0.2336, 2.844), (0.97, 0.1067, 2.838), (0.9121, -0.01351, 2.821), (0.7861, -0.05651, 2.802), (0.7662, 0.05796, 2.685), (0.7421, 0.1275, 2.688), (0.7738, 0.1933, 2.698), (0.8428, 0.2168, 2.708), (0.9087, 0.1843, 2.713), (0.9329, 0.1148, 2.71), (0.9012, 0.049, 2.7), (0.8322, 0.02545, 2.69), (0.7705, 0.09312, 2.536), (0.7501, 0.1518, 2.539), (0.7769, 0.2074, 2.547), (0.8352, 0.2273, 2.555), (0.8908, 0.1998, 2.56), (0.9113, 0.1411, 2.557), (0.8845, 0.08555, 2.549), (0.8262, 0.06567, 2.54), (0.7895, 0.117, 2.396), (0.7779, 0.1503, 2.398), (0.7931, 0.1819, 2.402), (0.8262, 0.1932, 2.407), (0.8579, 0.1776, 2.41), (0.8695, 0.1443, 2.408), (0.8543, 0.1127, 2.404), (0.8211, 0.1014, 2.399), (0.8399, 0.1647, 2.27), (0.4906, -0.7568, 2.746), (0.452, -0.6282, 2.754), (0.5148, -0.5111, 2.776), (0.6422, -0.4742, 2.798), (0.7596, -0.5391, 2.809), (0.7982, -0.6678, 2.801), (0.7354, -0.7848, 2.779), (0.6081, -0.8217, 2.757), (0.5958, -0.7037, 2.642), (0.5747, -0.6333, 2.646), (0.609, -0.5692, 2.658), (0.6788, -0.549, 2.671), (0.7431, -0.5845, 2.676), (0.7642, -0.6549, 2.672), (0.7299, -0.719, 2.66), (0.6601, -0.7392, 2.648), (0.6049, -0.6652, 2.494), (0.587, -0.6058, 2.498), (0.616, -0.5516, 2.508), (0.6749, -0.5346, 2.518), (0.7292, -0.5646, 2.523), (0.7471, -0.6241, 2.519), (0.7181, -0.6782, 2.509), (0.6592, -0.6952, 2.499), (0.6279, -0.639, 2.355), (0.6177, -0.6051, 2.357), (0.6342, -0.5744, 2.363), (0.6677, -0.5647, 2.369), (0.6986, -0.5817, 2.372), (0.7088, -0.6156, 2.37), (0.6923, -0.6463, 2.364), (0.6588, -0.656, 2.358), (0.6831, -0.5906, 2.232), (-0.6766, -0.03511, 2.835), (-0.813, -0.03156, 2.824), (-0.9063, 0.06744, 2.811), (-0.9021, 0.2039, 2.802), (-0.8027, 0.2979, 2.804), (-0.6664, 0.2943, 2.815), (-0.573, 0.1953, 2.828), (-0.5773, 0.05887, 2.837), (-0.6785, 0.05514, 2.703), (-0.7531, 0.05709, 2.697), (-0.8042, 0.1113, 2.69), (-0.8019, 0.186, 2.685), (-0.7475, 0.2375, 2.686), (-0.6729, 0.2355, 2.692), (-0.6217, 0.1813, 2.7), (-0.6241, 0.1066, 2.704), (-0.7047, 0.1047, 2.528), (-0.7677, 0.1063, 2.523), (-0.8109, 0.1521, 2.516), (-0.8089, 0.2152, 2.512), (-0.763, 0.2586, 2.513), (-0.6999, 0.257, 2.518), (-0.6568, 0.2112, 2.525), (-0.6587, 0.1481, 2.529), (-0.7231, 0.1544, 2.308), (-0.7589, 0.1553, 2.305), (-0.7835, 0.1813, 2.302), (-0.7823, 0.2172, 2.3), (-0.7562, 0.2419, 2.3), (-0.7204, 0.241, 2.303), (-0.6958, 0.2149, 2.306), (-0.6969, 0.1791, 2.309), (-0.7345, 0.1915, 2.168), (0.09996, -1.039, 2.717), (0.04303, -0.9726, 2.715), (0.04998, -0.8782, 2.719), (0.1167, -0.8113, 2.725), (0.2042, -0.811, 2.73), (0.2611, -0.8776, 2.732), (0.2542, -0.972, 2.729), (0.1874, -1.039, 2.723), (0.1431, -1.0, 2.648), (0.1022, -0.9524, 2.647), (0.1072, -0.8846, 2.649), (0.1552, -0.8365, 2.653), (0.218, -0.8364, 2.657), (0.2589, -0.8842, 2.658), (0.2539, -0.952, 2.656), (0.2059, -1.0, 2.652), (0.158, -0.984, 2.559), (0.1234, -0.9436, 2.558), (0.1276, -0.8863, 2.56), (0.1681, -0.8457, 2.564), (0.2212, -0.8456, 2.567), (0.2557, -0.886, 2.568), (0.2515, -0.9432, 2.566), (0.211, -0.9838, 2.563), (0.1846, -0.9704, 2.48), (0.165, -0.9475, 2.479), (0.1674, -0.9149, 2.48), (0.1904, -0.8918, 2.482), (0.2206, -0.8918, 2.484), (0.2402, -0.9147, 2.485), (0.2378, -0.9473, 2.483), (0.2148, -0.9704, 2.481), (0.2168, -0.9237, 2.406)], [], [(0, 8, 15, 7), (6, 14, 13, 5), (4, 12, 11, 3), (2, 10, 9, 1), (7, 15, 14, 6), (5, 13, 12, 4), (3, 11, 10, 2), (1, 9, 8, 0), (10, 18, 17, 9), (15, 23, 22, 14), (13, 21, 20, 12), (11, 19, 18, 10), (9, 17, 16, 8), (8, 16, 23, 15), (14, 22, 21, 13), (12, 20, 19, 11), (16, 24, 31, 23), (22, 30, 29, 21), (20, 28, 27, 19), (18, 26, 25, 17), (23, 31, 30, 22), (21, 29, 28, 20), (19, 27, 26, 18), (17, 25, 24, 16), (27, 35, 34, 26), (25, 33, 32, 24), (24, 32, 39, 31), (30, 38, 37, 29), (28, 36, 35, 27), (26, 34, 33, 25), (31, 39, 38, 30), (29, 37, 36, 28), (39, 47, 46, 38), (37, 45, 44, 36), (35, 43, 42, 34), (33, 41, 40, 32), (32, 40, 47, 39), (38, 46, 45, 37), (36, 44, 43, 35), (34, 42, 41, 33), (43, 44, 52, 51), (41, 42, 50, 49), (46, 47, 55, 54), (44, 45, 53, 52), (42, 43, 51, 50), (40, 41, 49, 48), (47, 40, 48, 55), (45, 46, 54, 53), (55, 48, 56, 63), (53, 54, 62, 61), (51, 52, 60, 59), (49, 50, 58, 57), (54, 55, 63, 62), (52, 53, 61, 60), (50, 51, 59, 58), (48, 49, 57, 56), (60, 61, 69, 68), (58, 59, 67, 66), (56, 57, 65, 64), (63, 56, 64, 71), (61, 62, 70, 69), (59, 60, 68, 67), (57, 58, 66, 65), (62, 63, 71, 70), (70, 71, 79, 78), (68, 69, 77, 76), (66, 67, 75, 74), (64, 65, 73, 72), (71, 64, 72, 79), (69, 70, 78, 77), (67, 68, 76, 75), (65, 66, 74, 73), (81, 88, 86, 80), (80, 86, 93, 87), (84, 91, 90, 83), (82, 89, 88, 81), (85, 92, 91, 84), (83, 90, 89, 82), (86, 94, 100, 93), (91, 98, 97, 90), (89, 96, 95, 88), (92, 99, 98, 91), (90, 97, 96, 89), (88, 95, 94, 86), (98, 105, 104, 97), (95, 102, 101, 94), (99, 106, 105, 98), (97, 104, 103, 96), (96, 103, 102, 95), (94, 101, 107, 100), (102, 109, 108, 101), (106, 113, 112, 105), (104, 111, 110, 103), (103, 110, 109, 102), (101, 108, 114, 107), (105, 112, 111, 104), (113, 120, 119, 112), (111, 118, 117, 110), (110, 117, 116, 109), (108, 115, 121, 114), (112, 119, 118, 111), (109, 116, 115, 108), (129, 137, 136, 128), (127, 135, 134, 126), (125, 133, 132, 124), (123, 131, 130, 122), (122, 130, 137, 129), (128, 136, 135, 127), (126, 134, 133, 125), (124, 132, 131, 123), (130, 138, 145, 137), (136, 144, 143, 135), (134, 142, 141, 133), (132, 140, 139, 131), (137, 145, 144, 136), (135, 143, 142, 134), (133, 141, 140, 132), (131, 139, 138, 130), (143, 151, 150, 142), (141, 149, 148, 140), (139, 147, 146, 138), (138, 146, 153, 145), (144, 152, 151, 143), (142, 150, 149, 141), (140, 148, 147, 139), (145, 153, 152, 144), (153, 154, 152), (151, 154, 150), (149, 154, 148), (147, 154, 146), (146, 154, 153), (152, 154, 151), (150, 154, 149), (148, 154, 147), (162, 170, 169, 161), (160, 168, 167, 159), (158, 166, 165, 157), (156, 164, 163, 155), (155, 163, 170, 162), (161, 169, 168, 160), (159, 167, 166, 158), (157, 165, 164, 156), (163, 171, 178, 170), (169, 177, 176, 168), (167, 175, 174, 166), (165, 173, 172, 164), (170, 178, 177, 169), (168, 176, 175, 167), (166, 174, 173, 165), (164, 172, 171, 163), (176, 184, 183, 175), (174, 182, 181, 173), (172, 180, 179, 171), (171, 179, 186, 178), (177, 185, 184, 176), (175, 183, 182, 174), (173, 181, 180, 172), (178, 186, 185, 177), (186, 187, 185), (184, 187, 183), (182, 187, 181), (180, 187, 179), (179, 187, 186), (185, 187, 184), (183, 187, 182), (181, 187, 180), (195, 203, 202, 194), (193, 201, 200, 192), (191, 199, 198, 190), (189, 197, 196, 188), (188, 196, 203, 195), (194, 202, 201, 193), (192, 200, 199, 191), (190, 198, 197, 189), (196, 204, 211, 203), (202, 210, 209, 201), (200, 208, 207, 199), (198, 206, 205, 197), (203, 211, 210, 202), (201, 209, 208, 200), (199, 207, 206, 198), (197, 205, 204, 196), (209, 217, 216, 208), (207, 215, 214, 206), (205, 213, 212, 204), (204, 212, 219, 211), (210, 218, 217, 209), (208, 216, 215, 207), (206, 214, 213, 205), (211, 219, 218, 210), (219, 220, 218), (217, 220, 216), (215, 220, 214), (213, 220, 212), (212, 220, 219), (218, 220, 217), (216, 220, 215), (214, 220, 213), (228, 236, 235, 227), (226, 234, 233, 225), (224, 232, 231, 223), (222, 230, 229, 221), (221, 229, 236, 228), (227, 235, 234, 226), (225, 233, 232, 224), (223, 231, 230, 222), (229, 237, 244, 236), (235, 243, 242, 234), (233, 241, 240, 232), (231, 239, 238, 230), (236, 244, 243, 235), (234, 242, 241, 233), (232, 240, 239, 231), (230, 238, 237, 229), (242, 250, 249, 241), (240, 248, 247, 239), (238, 246, 245, 237), (237, 245, 252, 244), (243, 251, 250, 242), (241, 249, 248, 240), (239, 247, 246, 238), (244, 252, 251, 243), (252, 253, 251), (250, 253, 249), (248, 253, 247), (246, 253, 245), (245, 253, 252), (251, 253, 250), (249, 253, 248), (247, 253, 246), (261, 269, 268, 260), (259, 267, 266, 258), (257, 265, 264, 256), (255, 263, 262, 254), (254, 262, 269, 261), (260, 268, 267, 259), (258, 266, 265, 257), (256, 264, 263, 255), (262, 270, 277, 269), (268, 276, 275, 267), (266, 274, 273, 265), (264, 272, 271, 263), (269, 277, 276, 268), (267, 275, 274, 266), (265, 273, 272, 264), (263, 271, 270, 262), (275, 283, 282, 274), (273, 281, 280, 272), (271, 279, 278, 270), (270, 278, 285, 277), (276, 284, 283, 275), (274, 282, 281, 273), (272, 280, 279, 271), (277, 285, 284, 276), (285, 286, 284), (283, 286, 282), (281, 286, 280), (279, 286, 278), (278, 286, 285), (284, 286, 283), (282, 286, 281), (280, 286, 279), (294, 302, 301, 293), (292, 300, 299, 291), (290, 298, 297, 289), (288, 296, 295, 287), (287, 295, 302, 294), (293, 301, 300, 292), (291, 299, 298, 290), (289, 297, 296, 288), (295, 303, 310, 302), (301, 309, 308, 300), (299, 307, 306, 298), (297, 305, 304, 296), (302, 310, 309, 301), (300, 308, 307, 299), (298, 306, 305, 297), (296, 304, 303, 295), (308, 316, 315, 307), (306, 314, 313, 305), (304, 312, 311, 303), (303, 311, 318, 310), (309, 317, 316, 308), (307, 315, 314, 306), (305, 313, 312, 304), (310, 318, 317, 309), (318, 319, 317), (316, 319, 315), (314, 319, 313), (312, 319, 311), (311, 319, 318), (317, 319, 316), (315, 319, 314), (313, 319, 312), (327, 335, 334, 326), (325, 333, 332, 324), (323, 331, 330, 322), (321, 329, 328, 320), (320, 328, 335, 327), (326, 334, 333, 325), (324, 332, 331, 323), (322, 330, 329, 321), (328, 336, 343, 335), (334, 342, 341, 333), (332, 340, 339, 331), (330, 338, 337, 329), (335, 343, 342, 334), (333, 341, 340, 332), (331, 339, 338, 330), (329, 337, 336, 328), (341, 349, 348, 340), (339, 347, 346, 338), (337, 345, 344, 336), (336, 344, 351, 343), (342, 350, 349, 341), (340, 348, 347, 339), (338, 346, 345, 337), (343, 351, 350, 342), (351, 352, 350), (349, 352, 348), (347, 352, 346), (345, 352, 344), (344, 352, 351), (350, 352, 349), (348, 352, 347), (346, 352, 345), (360, 368, 367, 359), (358, 366, 365, 357), (356, 364, 363, 355), (354, 362, 361, 353), (353, 361, 368, 360), (359, 367, 366, 358), (357, 365, 364, 356), (355, 363, 362, 354), (361, 369, 376, 368), (367, 375, 374, 366), (365, 373, 372, 364), (363, 371, 370, 362), (368, 376, 375, 367), (366, 374, 373, 365), (364, 372, 371, 363), (362, 370, 369, 361), (374, 382, 381, 373), (372, 380, 379, 371), (370, 378, 377, 369), (369, 377, 384, 376), (375, 383, 382, 374), (373, 381, 380, 372), (371, 379, 378, 370), (376, 384, 383, 375), (384, 385, 383), (382, 385, 381), (380, 385, 379), (378, 385, 377), (377, 385, 384), (383, 385, 382), (381, 385, 380), (379, 385, 378), (393, 401, 400, 392), (391, 399, 398, 390), (389, 397, 396, 388), (387, 395, 394, 386), (386, 394, 401, 393), (392, 400, 399, 391), (390, 398, 397, 389), (388, 396, 395, 387), (394, 402, 409, 401), (400, 408, 407, 399), (398, 406, 405, 397), (396, 404, 403, 395), (401, 409, 408, 400), (399, 407, 406, 398), (397, 405, 404, 396), (395, 403, 402, 394), (407, 415, 414, 406), (405, 413, 412, 404), (403, 411, 410, 402), (402, 410, 417, 409), (408, 416, 415, 407), (406, 414, 413, 405), (404, 412, 411, 403), (409, 417, 416, 408), (417, 418, 416), (415, 418, 414), (413, 418, 412), (411, 418, 410), (410, 418, 417), (416, 418, 415), (414, 418, 413), (412, 418, 411), (426, 434, 433, 425), (424, 432, 431, 423), (422, 430, 429, 421), (420, 428, 427, 419), (419, 427, 434, 426), (425, 433, 432, 424), (423, 431, 430, 422), (421, 429, 428, 420), (427, 435, 442, 434), (433, 441, 440, 432), (431, 439, 438, 430), (429, 437, 436, 428), (434, 442, 441, 433), (432, 440, 439, 431), (430, 438, 437, 429), (428, 436, 435, 427), (440, 448, 447, 439), (438, 446, 445, 437), (436, 444, 443, 435), (435, 443, 450, 442), (441, 449, 448, 440), (439, 447, 446, 438), (437, 445, 444, 436), (442, 450, 449, 441), (450, 451, 449), (448, 451, 447), (446, 451, 445), (444, 451, 443), (443, 451, 450), (449, 451, 448), (447, 451, 446), (445, 451, 444), (459, 467, 466, 458), (457, 465, 464, 456), (455, 463, 462, 454), (453, 461, 460, 452), (452, 460, 467, 459), (458, 466, 465, 457), (456, 464, 463, 455), (454, 462, 461, 453), (460, 468, 475, 467), (466, 474, 473, 465), (464, 472, 471, 463), (462, 470, 469, 461), (467, 475, 474, 466), (465, 473, 472, 464), (463, 471, 470, 462), (461, 469, 468, 460), (473, 481, 480, 472), (471, 479, 478, 470), (469, 477, 476, 468), (468, 476, 483, 475), (474, 482, 481, 473), (472, 480, 479, 471), (470, 478, 477, 469), (475, 483, 482, 474), (483, 484, 482), (481, 484, 480), (479, 484, 478), (477, 484, 476), (476, 484, 483), (482, 484, 481), (480, 484, 479), (478, 484, 477), (492, 500, 499, 491), (490, 498, 497, 489), (488, 496, 495, 487), (486, 494, 493, 485), (485, 493, 500, 492), (491, 499, 498, 490), (489, 497, 496, 488), (487, 495, 494, 486), (493, 501, 508, 500), (499, 507, 506, 498), (497, 505, 504, 496), (495, 503, 502, 494), (500, 508, 507, 499), (498, 506, 505, 497), (496, 504, 503, 495), (494, 502, 501, 493), (506, 514, 513, 505), (504, 512, 511, 503), (502, 510, 509, 501), (501, 509, 516, 508), (507, 515, 514, 506), (505, 513, 512, 504), (503, 511, 510, 502), (508, 516, 515, 507), (516, 517, 515), (514, 517, 513), (512, 517, 511), (510, 517, 509), (509, 517, 516), (515, 517, 514), (513, 517, 512), (511, 517, 510), (525, 533, 532, 524), (523, 531, 530, 522), (521, 529, 528, 520), (519, 527, 526, 518), (518, 526, 533, 525), (524, 532, 531, 523), (522, 530, 529, 521), (520, 528, 527, 519), (526, 534, 541, 533), (532, 540, 539, 531), (530, 538, 537, 529), (528, 536, 535, 527), (533, 541, 540, 532), (531, 539, 538, 530), (529, 537, 536, 528), (527, 535, 534, 526), (539, 547, 546, 538), (537, 545, 544, 536), (535, 543, 542, 534), (534, 542, 549, 541), (540, 548, 547, 539), (538, 546, 545, 537), (536, 544, 543, 535), (541, 549, 548, 540), (549, 550, 548), (547, 550, 546), (545, 550, 544), (543, 550, 542), (542, 550, 549), (548, 550, 547), (546, 550, 545), (544, 550, 543), (558, 566, 565, 557), (556, 564, 563, 555), (554, 562, 561, 553), (552, 560, 559, 551), (551, 559, 566, 558), (557, 565, 564, 556), (555, 563, 562, 554), (553, 561, 560, 552), (559, 567, 574, 566), (565, 573, 572, 564), (563, 571, 570, 562), (561, 569, 568, 560), (566, 574, 573, 565), (564, 572, 571, 563), (562, 570, 569, 561), (560, 568, 567, 559), (572, 580, 579, 571), (570, 578, 577, 569), (568, 576, 575, 567), (567, 575, 582, 574), (573, 581, 580, 572), (571, 579, 578, 570), (569, 577, 576, 568), (574, 582, 581, 573), (582, 583, 581), (580, 583, 579), (578, 583, 577), (576, 583, 575), (575, 583, 582), (581, 583, 580), (579, 583, 578), (577, 583, 576), (591, 599, 598, 590), (589, 597, 596, 588), (587, 595, 594, 586), (585, 593, 592, 584), (584, 592, 599, 591), (590, 598, 597, 589), (588, 596, 595, 587), (586, 594, 593, 585), (592, 600, 607, 599), (598, 606, 605, 597), (596, 604, 603, 595), (594, 602, 601, 593), (599, 607, 606, 598), (597, 605, 604, 596), (595, 603, 602, 594), (593, 601, 600, 592), (605, 613, 612, 604), (603, 611, 610, 602), (601, 609, 608, 600), (600, 608, 615, 607), (606, 614, 613, 605), (604, 612, 611, 603), (602, 610, 609, 601), (607, 615, 614, 606), (615, 616, 614), (613, 616, 612), (611, 616, 610), (609, 616, 608), (608, 616, 615), (614, 616, 613), (612, 616, 611), (610, 616, 609), (624, 632, 631, 623), (622, 630, 629, 621), (620, 628, 627, 619), (618, 626, 625, 617), (617, 625, 632, 624), (623, 631, 630, 622), (621, 629, 628, 620), (619, 627, 626, 618), (625, 633, 640, 632), (631, 639, 638, 630), (629, 637, 636, 628), (627, 635, 634, 626), (632, 640, 639, 631), (630, 638, 637, 629), (628, 636, 635, 627), (626, 634, 633, 625), (638, 646, 645, 637), (636, 644, 643, 635), (634, 642, 641, 633), (633, 641, 648, 640), (639, 647, 646, 638), (637, 645, 644, 636), (635, 643, 642, 634), (640, 648, 647, 639), (648, 649, 647), (646, 649, 645), (644, 649, 643), (642, 649, 641), (641, 649, 648), (647, 649, 646), (645, 649, 644), (643, 649, 642)])
me_circle_005.polygons.foreach_set('use_smooth', [True] * 614)
me_circle_005.use_remesh_preserve_volume = False
me_circle_005.use_remesh_preserve_attributes = False
me_circle_005.use_mirror_vertex_groups = False
me_circle_005.update()

# ---- objects
ob_medium2 = bpy.data.objects.new('Medium2', me_circle_012)
ob_big2 = bpy.data.objects.new('Big2', me_circle_011)
ob_small1 = bpy.data.objects.new('Small1', me_circle_010)
ob_medium1 = bpy.data.objects.new('Medium1', me_circle_009)
ob_big1 = bpy.data.objects.new('Big1', me_circle_008)
ob_small2 = bpy.data.objects.new('Small2', me_circle_007)
ob_pole = bpy.data.objects.new('Pole', me_circle_006)
ob_pole2 = bpy.data.objects.new('Pole2', me_circle_005)

# ---- transforms, parenting, visibility, modifiers, constraints
ob_medium2.location = (2.865, -0.7806, 0.4871)
ob_medium2.lineart.crease_threshold = 0.0
_m = ob_medium2.modifiers.new('Auto Smooth', 'NODES')
_m.node_group = ng_auto_smooth
_gi = [s.identifier for s in ng_auto_smooth.interface.items_tree if s.item_type == 'SOCKET' and s.in_out == 'INPUT']
_m[_gi[1]] = 0.5236  # Angle
ob_big2.location = (2.921, -0.07416, 0.7408)
ob_big2.lineart.crease_threshold = 0.0
_m = ob_big2.modifiers.new('Auto Smooth', 'NODES')
_m.node_group = ng_auto_smooth
_gi = [s.identifier for s in ng_auto_smooth.interface.items_tree if s.item_type == 'SOCKET' and s.in_out == 'INPUT']
_m[_gi[1]] = 0.5236  # Angle
ob_small1.location = (1.996, 0.6024, 0.2321)
ob_small1.lineart.crease_threshold = 0.0
_m = ob_small1.modifiers.new('Auto Smooth', 'NODES')
_m.node_group = ng_auto_smooth
_gi = [s.identifier for s in ng_auto_smooth.interface.items_tree if s.item_type == 'SOCKET' and s.in_out == 'INPUT']
_m[_gi[1]] = 0.5236  # Angle
ob_medium1.location = (2.056, -0.7806, 0.4262)
ob_medium1.lineart.crease_threshold = 0.0
_m = ob_medium1.modifiers.new('Auto Smooth', 'NODES')
_m.node_group = ng_auto_smooth
_gi = [s.identifier for s in ng_auto_smooth.interface.items_tree if s.item_type == 'SOCKET' and s.in_out == 'INPUT']
_m[_gi[1]] = 0.5236  # Angle
ob_big1.location = (2.112, -0.07416, 0.6262)
ob_big1.lineart.crease_threshold = 0.0
_m = ob_big1.modifiers.new('Auto Smooth', 'NODES')
_m.node_group = ng_auto_smooth
_gi = [s.identifier for s in ng_auto_smooth.interface.items_tree if s.item_type == 'SOCKET' and s.in_out == 'INPUT']
_m[_gi[1]] = 0.5236  # Angle
ob_small2.location = (2.805, 0.6024, 0.2459)
ob_small2.lineart.crease_threshold = 0.0
_m = ob_small2.modifiers.new('Auto Smooth', 'NODES')
_m.node_group = ng_auto_smooth
_gi = [s.identifier for s in ng_auto_smooth.interface.items_tree if s.item_type == 'SOCKET' and s.in_out == 'INPUT']
_m[_gi[1]] = 0.5236  # Angle
ob_pole.location = (-2.675, -0.02671, 2.915)
ob_pole.lineart.crease_threshold = 0.0
_m = ob_pole.modifiers.new('Auto Smooth', 'NODES')
_m.node_group = ng_auto_smooth
_gi = [s.identifier for s in ng_auto_smooth.interface.items_tree if s.item_type == 'SOCKET' and s.in_out == 'INPUT']
_m[_gi[1]] = 0.5236  # Angle
ob_pole2.location = (-0.1041, -0.5707, 2.898)
ob_pole2.lineart.crease_threshold = 0.0
_m = ob_pole2.modifiers.new('Auto Smooth', 'NODES')
_m.node_group = ng_auto_smooth
_gi = [s.identifier for s in ng_auto_smooth.interface.items_tree if s.item_type == 'SOCKET' and s.in_out == 'INPUT']
_m[_gi[1]] = 0.5236  # Angle

# ---- collection membership
col_collection_1.objects.link(ob_medium2)
col_collection_1.objects.link(ob_big2)
col_collection_1.objects.link(ob_small1)
col_collection_1.objects.link(ob_medium1)
col_collection_1.objects.link(ob_big1)
col_collection_1.objects.link(ob_small2)
col_collection_1.objects.link(ob_pole)
col_collection_1.objects.link(ob_pole2)

# ---- scene / render settings (as saved in the file)
scene.frame_start = 1; scene.frame_end = 250; scene.frame_set(1)
scene.render.engine = 'BLENDER_EEVEE_NEXT'
scene.render.resolution_percentage = 50
scene.render.dither_intensity = 0.0
scene.cycles.use_denoising = False
scene.cycles.samples = 128
scene.cycles.sampling_pattern = 'TABULATED_SOBOL'
scene.cycles.use_adaptive_sampling = False
scene.cycles.use_light_tree = False
scene.cycles.blur_glossy = 0.0
scene.cycles.sample_clamp_indirect = 0.0
scene.view_settings.view_transform = 'Standard'
bpy.context.view_layer.update()

# ---- added for rendering (the .blend has no active camera and no usable light): camera, sun
cam_auto = bpy.data.cameras.new('AutoCamera')
cam_auto.lens = 50.0
cam_auto.sensor_width = 36.0
cam_auto.clip_end = 1000.0
ob_auto_camera = bpy.data.objects.new('AutoCamera', cam_auto)
scene.collection.objects.link(ob_auto_camera)
ob_auto_camera.location = (8.83729, -11.4867, 10.2826)
ob_auto_camera.rotation_euler = (1.09748, -7.21219e-08, 0.694738)
scene.camera = ob_auto_camera
light_auto_sun = bpy.data.lights.new('AutoSun', 'SUN')
light_auto_sun.energy = 3.0
light_auto_sun.angle = 0.0523599
ob_auto_sun = bpy.data.objects.new('AutoSun', light_auto_sun)
scene.collection.objects.link(ob_auto_sun)
ob_auto_sun.rotation_euler = (0.872665, 0.174533, 0.523599)
bpy.context.view_layer.update()
